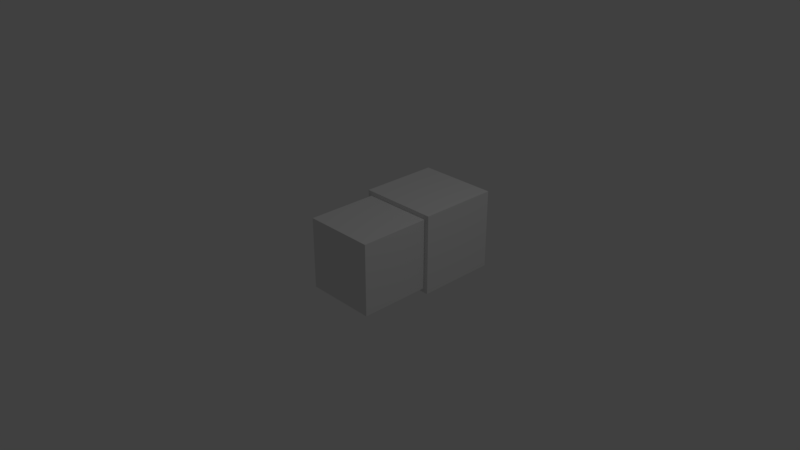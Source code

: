 # Source: BlockBreaker.blend  (saved by Blender 2.79.0; exported with 4.5.12 LTS)
import bpy
from mathutils import Matrix  # noqa: F401  (used for matrix-valued properties, if any)

bpy.ops.wm.read_factory_settings(use_empty=True)
scene = bpy.context.scene
scene.name = 'Scene'

# ---- collections
col_collection_1 = bpy.data.collections.new('Collection 1'); scene.collection.children.link(col_collection_1)

# ---- materials (node trees are filled in below, after node groups)
mat_bbody = bpy.data.materials.new('BBody')
mat_bbody.alpha_threshold = 0.0
mat_bbody.use_transparent_shadow = False
mat_bbody.roughness = 0.5
mat_bbody.specular_intensity = 0.0

# ---- material node trees

# ---- world
world_world = bpy.data.worlds.new('World'); scene.world = world_world
world_world.color = (0.05088, 0.05088, 0.05088)
world_world.use_sun_shadow = False
world_world.sun_shadow_jitter_overblur = 0.0
world_world.cycles.sampling_method = 'MANUAL'

# ---- cameras
cam_camera = bpy.data.cameras.new('Camera')
cam_camera.clip_end = 100.0
cam_camera.lens = 35.0
cam_camera.sensor_width = 32.0
cam_camera.sensor_height = 18.0
cam_camera.ortho_scale = 7.314
cam_camera.dof.focus_distance = 0.0
cam_camera.dof.aperture_fstop = 128.0

# ---- lights
light_lamp = bpy.data.lights.new('Lamp', 'POINT')
light_lamp.transmission_factor = 0.0
light_lamp.cutoff_distance = 30.0
light_lamp.energy = 100.0
light_lamp.shadow_buffer_clip_start = 1.001
light_lamp.shadow_soft_size = 0.1
light_lamp.shadow_maximum_resolution = 0.006
light_lamp.use_absolute_resolution = True

# ---- meshes
me_cube_001 = bpy.data.meshes.new('Cube.001')
me_cube_001.from_pydata([(-0.5, -0.5, -0.5), (-0.5, -0.5, 0.5), (-0.5, 0.5, -0.5), (-0.5, 0.5, 0.5), (0.5, -0.5, -0.5), (0.5, -0.5, 0.5), (0.5, 0.5, -0.5), (0.5, 0.5, 0.5), (0.25, 0.5625, 0.25), (0.25, 0.5625, 0.3125), (0.3125, 0.5625, 0.25), (0.3125, 0.5625, 0.3125), (0.25, 0.625, 0.3125), (0.25, 0.625, 0.25), (0.3125, 0.625, 0.25), (0.3125, 0.625, 0.3125), (0.1875, 0.5, -0.375), (0.1875, 0.5, -0.1875), (0.375, 0.5, -0.375), (0.375, 0.5, -0.1875), (0.1875, 0.5625, -0.1875), (0.1875, 0.5625, -0.375), (0.375, 0.5625, -0.375), (0.375, 0.5625, -0.1875), (0.375, 0.5625, 0.375), (0.375, 0.5625, 0.1875), (0.1875, 0.5625, 0.1875), (0.1875, 0.5625, 0.375), (0.375, 0.5, 0.375), (0.375, 0.5, 0.1875), (0.1875, 0.5, 0.375), (0.1875, 0.5, 0.1875), (0.3125, 0.625, -0.25), (0.3125, 0.625, -0.3125), (0.25, 0.625, -0.3125), (0.25, 0.625, -0.25), (0.3125, 0.5625, -0.25), (0.3125, 0.5625, -0.3125), (0.25, 0.5625, -0.25), (0.25, 0.5625, -0.3125), (-0.3125, 0.5625, 0.25), (-0.3125, 0.5625, 0.3125), (-0.25, 0.5625, 0.25), (-0.25, 0.5625, 0.3125), (-0.3125, 0.625, 0.3125), (-0.3125, 0.625, 0.25), (-0.25, 0.625, 0.25), (-0.25, 0.625, 0.3125), (-0.1875, 0.5625, 0.375), (-0.1875, 0.5625, 0.1875), (-0.375, 0.5625, 0.1875), (-0.375, 0.5625, 0.375), (-0.1875, 0.5, 0.375), (-0.1875, 0.5, 0.1875), (-0.375, 0.5, 0.375), (-0.375, 0.5, 0.1875), (-0.3125, 0.5625, -0.3125), (-0.3125, 0.5625, -0.25), (-0.25, 0.5625, -0.3125), (-0.25, 0.5625, -0.25), (-0.3125, 0.625, -0.25), (-0.3125, 0.625, -0.3125), (-0.25, 0.625, -0.3125), (-0.25, 0.625, -0.25), (-0.1875, 0.5625, -0.1875), (-0.1875, 0.5625, -0.375), (-0.375, 0.5625, -0.375), (-0.375, 0.5625, -0.1875), (-0.1875, 0.5, -0.1875), (-0.1875, 0.5, -0.375), (-0.375, 0.5, -0.1875), (-0.375, 0.5, -0.375), (-0.5625, 0.5, -0.5625), (-0.5625, 0.5, 0.5625), (0.5625, 0.5, -0.5625), (0.5625, 0.5, 0.5625), (-0.5625, 1.625, 0.5625), (-0.5625, 1.625, -0.5625), (0.5625, 1.625, -0.5625), (0.5625, 1.625, 0.5625)], [], [(0, 1, 3, 2), (2, 3, 7, 6), (6, 7, 5, 4), (4, 5, 1, 0), (2, 6, 4, 0), (7, 3, 1, 5), (11, 10, 14, 15), (9, 11, 15, 12), (8, 10, 11, 9), (10, 8, 13, 14), (13, 12, 15, 14), (8, 9, 12, 13), (16, 18, 19, 17), (21, 20, 23, 22), (19, 18, 22, 23), (18, 16, 21, 22), (17, 19, 23, 20), (16, 17, 20, 21), (30, 28, 24, 27), (31, 29, 28, 30), (26, 27, 24, 25), (29, 31, 26, 25), (28, 29, 25, 24), (31, 30, 27, 26), (38, 36, 32, 35), (39, 37, 36, 38), (34, 35, 32, 33), (37, 39, 34, 33), (36, 37, 33, 32), (39, 38, 35, 34), (43, 42, 46, 47), (41, 43, 47, 44), (40, 42, 43, 41), (42, 40, 45, 46), (45, 44, 47, 46), (40, 41, 44, 45), (54, 52, 48, 51), (55, 53, 52, 54), (50, 51, 48, 49), (53, 55, 50, 49), (52, 53, 49, 48), (55, 54, 51, 50), (59, 58, 62, 63), (57, 59, 63, 60), (56, 58, 59, 57), (58, 56, 61, 62), (61, 60, 63, 62), (56, 57, 60, 61), (70, 68, 64, 67), (71, 69, 68, 70), (66, 67, 64, 65), (69, 71, 66, 65), (68, 69, 65, 64), (71, 70, 67, 66), (72, 74, 75, 73), (77, 76, 79, 78), (75, 74, 78, 79), (74, 72, 77, 78), (73, 75, 79, 76), (72, 73, 76, 77)])
_uv = me_cube_001.uv_layers.new(name='UVMap')
_uv.uv.foreach_set('vector', [0.0, 0.5, 0.5, 0.5, 0.5, 1.0, 0.0, 1.0, 0.0, 0.5, 0.0, 0.0, 0.5, 0.0, 0.5, 0.5, 0.5, 1.0, 0.0, 1.0, 0.0, 0.5, 0.5, 0.5, 1.0, 0.5, 1.0, 1.0, 0.5, 1.0, 0.5, 0.5, 0.5, 1.0, 0.0, 1.0, 0.0, 0.5, 0.5, 0.5, 0.5, 1.0, 0.0, 1.0, 0.0, 0.5, 0.5, 0.5, 0.09375, 0.4062, 0.09375, 0.375, 0.125, 0.375, 0.125, 0.4062, 0.09375, 0.375, 0.125, 0.375, 0.125, 0.4062, 0.09375, 0.4062, 0.0, 0.5, 0.5, 0.5, 0.5, 0.0, 0.0, 0.0, 0.125, 0.4062, 0.09375, 0.4062, 0.09375, 0.375, 0.125, 0.375, 0.09375, 0.4062, 0.09375, 0.375, 0.125, 0.375, 0.125, 0.4062, 0.09375, 0.375, 0.09375, 0.4062, 0.125, 0.4062, 0.125, 0.375, 0.0, 0.5, 0.5, 0.5, 0.5, 0.0, 0.0, 0.0, 0.0625, 0.1562, 0.0625, 0.0625, 0.1562, 0.0625, 0.1562, 0.1562, 0.0625, 0.1562, 0.0625, 0.0625, 0.09375, 0.0625, 0.09375, 0.1562, 0.1562, 0.09375, 0.0625, 0.09375, 0.0625, 0.0625, 0.1562, 0.0625, 0.0625, 0.125, 0.1562, 0.125, 0.1562, 0.1562, 0.0625, 0.1562, 0.1562, 0.0625, 0.1562, 0.1562, 0.125, 0.1562, 0.125, 0.0625, 0.0625, 0.4062, 0.1562, 0.4062, 0.1562, 0.4375, 0.0625, 0.4375, 0.0, 0.5, 0.5, 0.5, 0.5, 0.0, 0.0, 0.0, 0.0625, 0.4375, 0.0625, 0.3438, 0.1562, 0.3438, 0.1562, 0.4375, 0.1562, 0.375, 0.0625, 0.375, 0.0625, 0.3438, 0.1562, 0.3438, 0.0625, 0.4375, 0.0625, 0.3438, 0.09375, 0.3438, 0.09375, 0.4375, 0.1562, 0.3438, 0.1562, 0.4375, 0.125, 0.4375, 0.125, 0.3438, 0.09375, 0.09375, 0.125, 0.09375, 0.125, 0.125, 0.09375, 0.125, 0.0, 0.5, 0.5, 0.5, 0.5, 0.0, 0.0, 0.0, 0.09375, 0.125, 0.09375, 0.09375, 0.125, 0.09375, 0.125, 0.125, 0.125, 0.125, 0.09375, 0.125, 0.09375, 0.09375, 0.125, 0.09375, 0.09375, 0.125, 0.09375, 0.09375, 0.125, 0.09375, 0.125, 0.125, 0.09375, 0.09375, 0.09375, 0.125, 0.125, 0.125, 0.125, 0.09375, 0.375, 0.4062, 0.375, 0.375, 0.4062, 0.375, 0.4062, 0.4062, 0.375, 0.375, 0.4062, 0.375, 0.4062, 0.4062, 0.375, 0.4062, 0.0, 0.5, 0.5, 0.5, 0.5, 0.0, 0.0, 0.0, 0.4062, 0.4062, 0.375, 0.4062, 0.375, 0.375, 0.4062, 0.375, 0.375, 0.4062, 0.375, 0.375, 0.4062, 0.375, 0.4062, 0.4062, 0.375, 0.375, 0.375, 0.4062, 0.4062, 0.4062, 0.4062, 0.375, 0.3438, 0.4062, 0.4375, 0.4062, 0.4375, 0.4375, 0.3438, 0.4375, 0.0, 0.5, 0.5, 0.5, 0.5, 0.0, 0.0, 0.0, 0.3438, 0.4375, 0.3438, 0.3438, 0.4375, 0.3438, 0.4375, 0.4375, 0.4375, 0.375, 0.3438, 0.375, 0.3438, 0.3438, 0.4375, 0.3438, 0.3438, 0.4375, 0.3438, 0.3438, 0.375, 0.3438, 0.375, 0.4375, 0.4375, 0.3438, 0.4375, 0.4375, 0.4062, 0.4375, 0.4062, 0.3438, 0.375, 0.125, 0.375, 0.09375, 0.4062, 0.09375, 0.4062, 0.125, 0.375, 0.09375, 0.4062, 0.09375, 0.4062, 0.125, 0.375, 0.125, 0.0, 0.5, 0.5, 0.5, 0.5, 0.0, 0.0, 0.0, 0.4062, 0.125, 0.375, 0.125, 0.375, 0.09375, 0.4062, 0.09375, 0.375, 0.125, 0.375, 0.09375, 0.4062, 0.09375, 0.4062, 0.125, 0.375, 0.09375, 0.375, 0.125, 0.4062, 0.125, 0.4062, 0.09375, 0.3438, 0.125, 0.4375, 0.125, 0.4375, 0.1562, 0.3438, 0.1562, 0.0, 0.5, 0.5, 0.5, 0.5, 0.0, 0.0, 0.0, 0.3438, 0.1562, 0.3438, 0.0625, 0.4375, 0.0625, 0.4375, 0.1562, 0.4375, 0.09375, 0.3438, 0.09375, 0.3438, 0.0625, 0.4375, 0.0625, 0.3438, 0.1562, 0.3438, 0.0625, 0.375, 0.0625, 0.375, 0.1562, 0.4375, 0.0625, 0.4375, 0.1562, 0.4062, 0.1562, 0.4062, 0.0625, 1.0, 0.0, 0.5, 0.0, 0.5, 0.5, 1.0, 0.5, 0.5, 0.5, 0.5, 0.0, 1.0, 0.0, 1.0, 0.5, 0.5, 0.0, 0.5, 0.5, 1.0, 0.5, 1.0, 0.0, 0.5, 0.0, 0.5, 0.5, 1.0, 0.5, 1.0, 0.0, 1.0, 0.5, 1.0, 0.0, 0.5, 0.0, 0.5, 0.5, 1.0, 0.0, 1.0, 0.5, 0.5, 0.5, 0.5, 0.0])
me_cube_001.materials.append(mat_bbody)
me_cube_001.use_remesh_preserve_volume = False
me_cube_001.use_remesh_preserve_attributes = False
me_cube_001.use_mirror_vertex_groups = False
me_cube_001.update()

# ---- objects
ob_blockbreaker = bpy.data.objects.new('BlockBreaker', me_cube_001)
ob_lamp = bpy.data.objects.new('Lamp', light_lamp)
ob_camera = bpy.data.objects.new('Camera', cam_camera)

# ---- transforms, parenting, visibility, modifiers, constraints
ob_blockbreaker.location = (0.0, 0.0, 0.0)
ob_blockbreaker.lineart.crease_threshold = 0.0
ob_lamp.location = (4.076, 1.005, 5.904)
ob_lamp.rotation_euler = (0.6503, 0.05522, 1.866)
ob_lamp.lock_rotations_4d = False
ob_lamp.empty_display_type = 'ARROWS'
ob_lamp.color = (0.0, 0.0, 0.0, 0.0)
ob_lamp.lineart.crease_threshold = 0.0
ob_camera.location = (7.481, -6.508, 5.344)
ob_camera.rotation_euler = (1.109, 0.0, 0.8149)
ob_camera.lock_rotations_4d = False
ob_camera.empty_display_type = 'ARROWS'
ob_camera.color = (0.0, 0.0, 0.0, 0.0)
ob_camera.display_type = 'WIRE'
ob_camera.lineart.crease_threshold = 0.0

# ---- collection membership
col_collection_1.objects.link(ob_blockbreaker)
col_collection_1.objects.link(ob_lamp)
col_collection_1.objects.link(ob_camera)

# ---- scene / render settings (as saved in the file)
scene.camera = ob_camera
scene.frame_start = 1; scene.frame_end = 250; scene.frame_set(181)
scene.render.engine = 'BLENDER_EEVEE_NEXT'
scene.render.resolution_percentage = 50
scene.render.dither_intensity = 0.0
scene.cycles.use_denoising = False
scene.cycles.samples = 128
scene.cycles.sampling_pattern = 'TABULATED_SOBOL'
scene.cycles.use_adaptive_sampling = False
scene.cycles.use_light_tree = False
scene.cycles.blur_glossy = 0.0
scene.cycles.sample_clamp_indirect = 0.0
scene.view_settings.view_transform = 'Standard'
bpy.context.view_layer.update()
